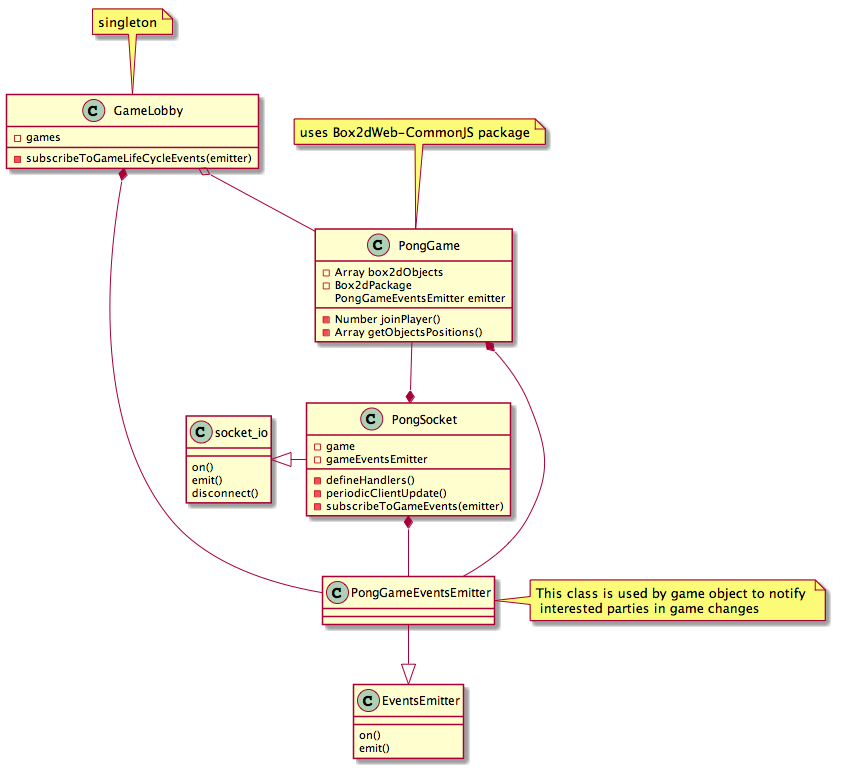

The diagram above was rendered by PlantUML. Its source (embedded in the PNG):
@startuml

class socket_io <|- PongSocket
class PongSocket {
  -defineHandlers()
  -periodicClientUpdate()
  -subscribeToGameEvents(emitter)
  -game
  -gameEventsEmitter
}

class socket_io {
  on()
  emit()
  disconnect()
}


class PongGame {
  -Array box2dObjects
  -Box2dPackage
  -Number joinPlayer()
  -Array getObjectsPositions()
  PongGameEventsEmitter emitter
}

class PongGameEventsEmitter --|> EventsEmitter

class EventsEmitter{
  on()
  emit()
}

PongGame *-- PongGameEventsEmitter
GameLobby *-- PongGameEventsEmitter
PongSocket *-- PongGameEventsEmitter

PongGame --* PongSocket

class GameLobby {
  -games
  -subscribeToGameLifeCycleEvents(emitter)
}
GameLobby o-- PongGame

note top of GameLobby: singleton
note top of PongGame: uses Box2dWeb-CommonJS package
note right of PongGameEventsEmitter: This class is used by game object to notify \n interested parties in game changes


@enduml